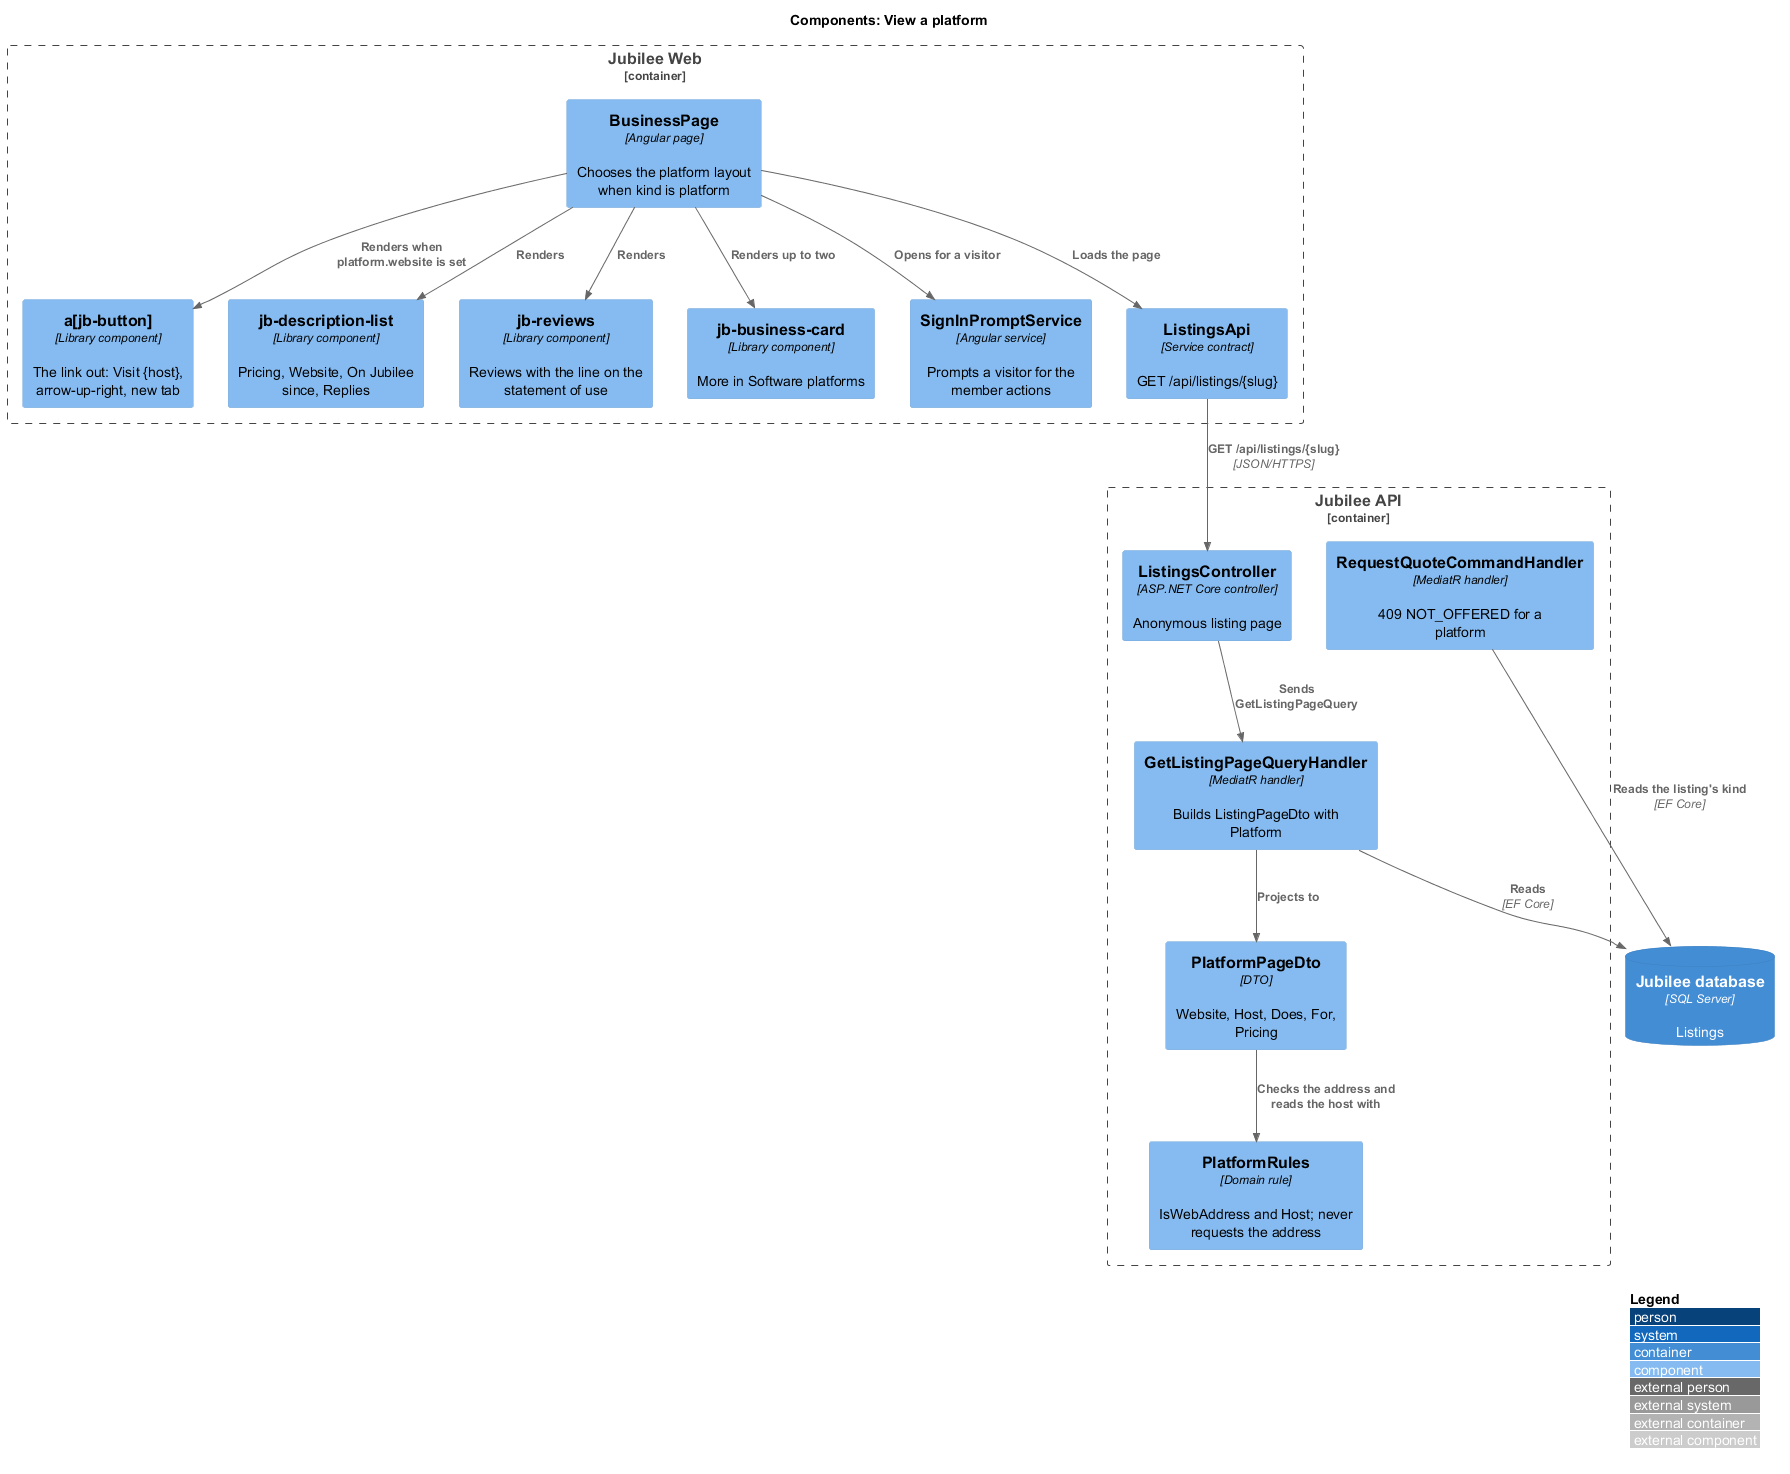

The diagram above was rendered by PlantUML. Its source (embedded in the PNG):
@startuml
!include <C4/C4_Component>
LAYOUT_WITH_LEGEND()
title Components: View a platform

Container_Boundary(web, "Jubilee Web") {
  Component(page, "BusinessPage", "Angular page", "Chooses the platform layout when kind is platform")
  Component(button, "a[jb-button]", "Library component", "The link out: Visit {host}, arrow-up-right, new tab")
  Component(rows, "jb-description-list", "Library component", "Pricing, Website, On Jubilee since, Replies")
  Component(reviews, "jb-reviews", "Library component", "Reviews with the line on the statement of use")
  Component(card, "jb-business-card", "Library component", "More in Software platforms")
  Component(prompt, "SignInPromptService", "Angular service", "Prompts a visitor for the member actions")
  Component(client, "ListingsApi", "Service contract", "GET /api/listings/{slug}")
}
Container_Boundary(api, "Jubilee API") {
  Component(ctrl, "ListingsController", "ASP.NET Core controller", "Anonymous listing page")
  Component(handler, "GetListingPageQueryHandler", "MediatR handler", "Builds ListingPageDto with Platform")
  Component(dto, "PlatformPageDto", "DTO", "Website, Host, Does, For, Pricing")
  Component(rules, "PlatformRules", "Domain rule", "IsWebAddress and Host; never requests the address")
  Component(quote, "RequestQuoteCommandHandler", "MediatR handler", "409 NOT_OFFERED for a platform")
}
ContainerDb(db, "Jubilee database", "SQL Server", "Listings")

Rel(page, button, "Renders when platform.website is set")
Rel(page, rows, "Renders")
Rel(page, reviews, "Renders")
Rel(page, card, "Renders up to two")
Rel(page, prompt, "Opens for a visitor")
Rel(page, client, "Loads the page")
Rel(client, ctrl, "GET /api/listings/{slug}", "JSON/HTTPS")
Rel(ctrl, handler, "Sends GetListingPageQuery")
Rel(handler, dto, "Projects to")
Rel(dto, rules, "Checks the address and reads the host with")
Rel(handler, db, "Reads", "EF Core")
Rel(quote, db, "Reads the listing's kind", "EF Core")
@enduml